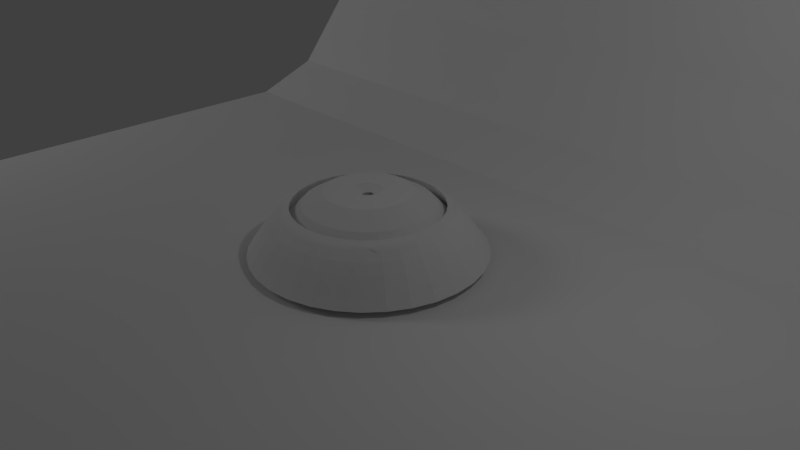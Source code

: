 # Source: 5.104_backdrop.blend  (saved by Blender 2.79.0; exported with 4.5.12 LTS)
import bpy
from mathutils import Matrix  # noqa: F401  (used for matrix-valued properties, if any)

bpy.ops.wm.read_factory_settings(use_empty=True)
scene = bpy.context.scene
scene.name = 'Scene'

# ---- collections
col_collection_1 = bpy.data.collections.new('Collection 1'); scene.collection.children.link(col_collection_1)

# ---- materials (node trees are filled in below, after node groups)
mat_light = bpy.data.materials.new('Light')
mat_light.alpha_threshold = 0.0
mat_light.roughness = 0.5

# ---- material node trees
mat_light.use_nodes = True; mat_light.node_tree.nodes.clear()
_N = mat_light.node_tree.nodes; _L = mat_light.node_tree.links
n0 = _N.new('ShaderNodeOutputMaterial'); n0.name = 'Material Output'; n0.location = (300, 300)
n1 = _N.new('ShaderNodeEmission'); n1.name = 'Emission'; n1.location = (10, 300)
n1.inputs[0].default_value = (0.8, 0.8, 0.8, 1.0)
n1.inputs[1].default_value = 5.0
_L.new(n1.outputs[0], n0.inputs[0])
n0.is_active_output = True

# ---- world
world_world = bpy.data.worlds.new('World'); scene.world = world_world
world_world.color = (0.05088, 0.05088, 0.05088)
world_world.use_sun_shadow = False
world_world.sun_shadow_jitter_overblur = 0.0
world_world.cycles.sampling_method = 'MANUAL'

# ---- cameras
cam_camera = bpy.data.cameras.new('Camera')
cam_camera.clip_end = 100.0
cam_camera.lens = 35.0
cam_camera.sensor_width = 32.0
cam_camera.sensor_height = 18.0
cam_camera.ortho_scale = 7.314
cam_camera.dof.focus_distance = 0.0

# ---- lights
light_lamp = bpy.data.lights.new('Lamp', 'POINT')
light_lamp.transmission_factor = 0.0
light_lamp.cutoff_distance = 30.0
light_lamp.energy = 100.0
light_lamp.shadow_buffer_clip_start = 1.001
light_lamp.shadow_soft_size = 0.1
light_lamp.shadow_maximum_resolution = 0.006
light_lamp.use_absolute_resolution = True

# ---- meshes
me_cubeziercircle_000 = bpy.data.meshes.new('CUBezierCircle.000')
me_cubeziercircle_000.from_pydata([(6.706e-08, -0.7196, 0.02178), (2.682e-07, -1.555, 0.08526), (2.682e-07, -1.473, 0.1983), (2.682e-07, -1.397, 0.3126), (2.086e-07, -1.317, 0.4262), (1.192e-07, -1.226, 0.5374), (1.192e-07, -1.114, 0.6443), (1.192e-07, -1.089, 0.6623), (8.941e-08, -1.064, 0.6759), (1.192e-07, -1.04, 0.6869), (8.941e-08, -1.015, 0.6972), (1.192e-07, -0.9905, 0.7089), (1.192e-07, -1.065, 0.5091), (1.192e-07, -1.013, 0.563), (2.98e-08, -0.843, 0.7372), (0.0, -0.5647, 0.8982), (-1.192e-07, -0.1876, 0.9128), (-1.639e-07, -0.07566, 0.8354), (-1.416e-07, 0.0, 0.2), (-0.1446, -0.705, 0.02178), (-0.3112, -1.524, 0.08526), (-0.2948, -1.443, 0.1983), (-0.2796, -1.368, 0.3126), (-0.2638, -1.291, 0.4262), (-0.2456, -1.201, 0.5374), (-0.2232, -1.091, 0.6443), (-0.2182, -1.067, 0.6623), (-0.2133, -1.043, 0.6759), (-0.2084, -1.019, 0.6869), (-0.2035, -0.9946, 0.6972), (-0.1986, -0.9705, 0.7089), (-0.2135, -1.044, 0.5091), (-0.2031, -0.9925, 0.563), (-0.1692, -0.8259, 0.7372), (-0.1136, -0.5532, 0.8982), (-0.03843, -0.1837, 0.9128), (-0.0161, -0.07403, 0.8354), (-0.001013, 0.0001142, 0.2), (-0.28, -0.663, 0.02178), (-0.6048, -1.433, 0.08526), (-0.5728, -1.357, 0.1983), (-0.5431, -1.287, 0.3126), (-0.5123, -1.214, 0.4262), (-0.4769, -1.13, 0.5374), (-0.4333, -1.026, 0.6443), (-0.4235, -1.003, 0.6623), (-0.4139, -0.9806, 0.6759), (-0.4044, -0.9579, 0.6869), (-0.3948, -0.9353, 0.6972), (-0.3853, -0.9126, 0.7089), (-0.4143, -0.9816, 0.5091), (-0.394, -0.9333, 0.563), (-0.3279, -0.7767, 0.7372), (-0.2197, -0.5203, 0.8982), (-0.07315, -0.1728, 0.9128), (-0.02964, -0.06973, 0.8354), (-0.0002305, -1.761e-05, 0.2), (-0.4024, -0.5966, 0.02178), (-0.8698, -1.289, 0.08526), (-0.8238, -1.221, 0.1983), (-0.7811, -1.158, 0.3126), (-0.7367, -1.092, 0.4262), (-0.6857, -1.017, 0.5374), (-0.623, -0.9235, 0.6443), (-0.609, -0.9028, 0.6623), (-0.5952, -0.8823, 0.6759), (-0.5814, -0.8619, 0.6869), (-0.5677, -0.8416, 0.6972), (-0.5539, -0.8212, 0.7089), (-0.5957, -0.8832, 0.5091), (-0.5665, -0.8398, 0.563), (-0.4714, -0.6989, 0.7372), (-0.3157, -0.4682, 0.8982), (-0.1048, -0.1556, 0.9128), (-0.04216, -0.06285, 0.8354), (0.0001678, -0.0001295, 0.2), (-0.5088, -0.5088, 0.02178), (-1.1, -1.1, 0.08526), (-1.042, -1.042, 0.1983), (-0.9876, -0.9876, 0.3126), (-0.9315, -0.9315, 0.4262), (-0.867, -0.867, 0.5374), (-0.7877, -0.7877, 0.6443), (-0.77, -0.77, 0.6623), (-0.7525, -0.7525, 0.6759), (-0.7351, -0.7351, 0.6869), (-0.7178, -0.7178, 0.6972), (-0.7004, -0.7004, 0.7089), (-0.7533, -0.7533, 0.5091), (-0.7163, -0.7163, 0.563), (-0.596, -0.596, 0.7372), (-0.3993, -0.3993, 0.8982), (-0.1326, -0.1326, 0.9128), (-0.05347, -0.05347, 0.8354), (2.992e-05, 2.995e-05, 0.2), (-0.5966, -0.4024, 0.02178), (-1.289, -0.8698, 0.08526), (-1.221, -0.8238, 0.1983), (-1.158, -0.7811, 0.3126), (-1.092, -0.7367, 0.4262), (-1.017, -0.6857, 0.5374), (-0.9235, -0.623, 0.6443), (-0.9028, -0.609, 0.6623), (-0.8823, -0.5952, 0.6759), (-0.8619, -0.5814, 0.6869), (-0.8416, -0.5677, 0.6972), (-0.8212, -0.5539, 0.7089), (-0.8832, -0.5957, 0.5091), (-0.8398, -0.5665, 0.563), (-0.6989, -0.4714, 0.7372), (-0.4682, -0.3157, 0.8982), (-0.1556, -0.1048, 0.9128), (-0.06285, -0.04216, 0.8354), (-0.0001294, 0.0001678, 0.2), (-0.663, -0.28, 0.02178), (-1.433, -0.6048, 0.08526), (-1.357, -0.5728, 0.1983), (-1.287, -0.5431, 0.3126), (-1.214, -0.5123, 0.4262), (-1.13, -0.4769, 0.5374), (-1.026, -0.4333, 0.6443), (-1.003, -0.4235, 0.6623), (-0.9806, -0.4139, 0.6759), (-0.9579, -0.4044, 0.6869), (-0.9353, -0.3948, 0.6972), (-0.9126, -0.3853, 0.7089), (-0.9816, -0.4143, 0.5091), (-0.9333, -0.394, 0.563), (-0.7767, -0.3279, 0.7372), (-0.5203, -0.2197, 0.8982), (-0.1728, -0.07315, 0.9128), (-0.06973, -0.02964, 0.8354), (-1.755e-05, -0.0002305, 0.2), (-0.705, -0.1446, 0.02178), (-1.524, -0.3112, 0.08526), (-1.443, -0.2948, 0.1983), (-1.368, -0.2796, 0.3126), (-1.291, -0.2638, 0.4262), (-1.201, -0.2456, 0.5374), (-1.091, -0.2232, 0.6443), (-1.067, -0.2182, 0.6623), (-1.043, -0.2133, 0.6759), (-1.019, -0.2084, 0.6869), (-0.9946, -0.2035, 0.6972), (-0.9705, -0.1986, 0.7089), (-1.044, -0.2135, 0.5091), (-0.9925, -0.2031, 0.563), (-0.8259, -0.1692, 0.7372), (-0.5532, -0.1136, 0.8982), (-0.1837, -0.03843, 0.9128), (-0.07403, -0.0161, 0.8354), (0.0001143, -0.001013, 0.2), (-0.7196, -6.333e-08, 0.02178), (-1.555, -3.092e-07, 0.08526), (-1.473, -2.682e-07, 0.1983), (-1.397, -2.384e-07, 0.3126), (-1.317, -2.235e-07, 0.4262), (-1.226, -2.086e-07, 0.5374), (-1.114, -1.192e-07, 0.6443), (-1.089, -1.192e-07, 0.6623), (-1.064, -8.941e-08, 0.6759), (-1.04, -8.941e-08, 0.6869), (-1.015, -8.941e-08, 0.6972), (-0.9905, -5.96e-08, 0.7089), (-1.065, -1.192e-07, 0.5091), (-1.013, -5.96e-08, 0.563), (-0.843, -5.96e-08, 0.7372), (-0.5647, 5.96e-08, 0.8982), (-0.1876, 2.384e-07, 0.9128), (-0.07566, 1.788e-07, 0.8354), (-5.96e-08, 1.639e-07, 0.2), (-0.705, 0.1446, 0.02178), (-1.524, 0.3112, 0.08526), (-1.443, 0.2948, 0.1983), (-1.368, 0.2796, 0.3126), (-1.291, 0.2638, 0.4262), (-1.201, 0.2456, 0.5374), (-1.091, 0.2232, 0.6443), (-1.067, 0.2182, 0.6623), (-1.043, 0.2133, 0.6759), (-1.019, 0.2084, 0.6869), (-0.9946, 0.2035, 0.6972), (-0.9705, 0.1986, 0.7089), (-1.044, 0.2135, 0.5091), (-0.9925, 0.2031, 0.563), (-0.8259, 0.1692, 0.7372), (-0.5532, 0.1136, 0.8982), (-0.1837, 0.03843, 0.9128), (-0.07403, 0.0161, 0.8354), (0.0001142, 0.001013, 0.2), (-0.663, 0.28, 0.02178), (-1.433, 0.6048, 0.08526), (-1.357, 0.5728, 0.1983), (-1.287, 0.5431, 0.3126), (-1.214, 0.5123, 0.4262), (-1.13, 0.4769, 0.5374), (-1.026, 0.4333, 0.6443), (-1.003, 0.4235, 0.6623), (-0.9806, 0.4139, 0.6759), (-0.9579, 0.4044, 0.6869), (-0.9353, 0.3948, 0.6972), (-0.9126, 0.3853, 0.7089), (-0.9816, 0.4143, 0.5091), (-0.9333, 0.394, 0.563), (-0.7767, 0.3279, 0.7372), (-0.5203, 0.2197, 0.8982), (-0.1728, 0.07315, 0.9128), (-0.06973, 0.02964, 0.8354), (-1.767e-05, 0.0002306, 0.2), (-0.5966, 0.4024, 0.02178), (-1.289, 0.8698, 0.08526), (-1.221, 0.8238, 0.1983), (-1.158, 0.7811, 0.3126), (-1.092, 0.7367, 0.4262), (-1.017, 0.6857, 0.5374), (-0.9235, 0.623, 0.6443), (-0.9028, 0.609, 0.6623), (-0.8823, 0.5952, 0.6759), (-0.8619, 0.5814, 0.6869), (-0.8416, 0.5677, 0.6972), (-0.8212, 0.5539, 0.7089), (-0.8832, 0.5957, 0.5091), (-0.8398, 0.5665, 0.563), (-0.6989, 0.4714, 0.7372), (-0.4682, 0.3157, 0.8982), (-0.1556, 0.1048, 0.9128), (-0.06285, 0.04216, 0.8354), (-0.0001295, -0.0001678, 0.2), (-0.5088, 0.5088, 0.02178), (-1.1, 1.1, 0.08526), (-1.042, 1.042, 0.1983), (-0.9876, 0.9876, 0.3126), (-0.9315, 0.9315, 0.4262), (-0.867, 0.867, 0.5374), (-0.7877, 0.7877, 0.6443), (-0.77, 0.77, 0.6623), (-0.7525, 0.7525, 0.6759), (-0.7351, 0.7351, 0.6869), (-0.7178, 0.7178, 0.6972), (-0.7004, 0.7004, 0.7089), (-0.7533, 0.7533, 0.5091), (-0.7163, 0.7163, 0.563), (-0.596, 0.596, 0.7372), (-0.3993, 0.3993, 0.8982), (-0.1326, 0.1326, 0.9128), (-0.05347, 0.05347, 0.8354), (2.992e-05, -2.995e-05, 0.2), (-0.4024, 0.5966, 0.02178), (-0.8698, 1.289, 0.08526), (-0.8238, 1.221, 0.1983), (-0.7811, 1.158, 0.3126), (-0.7367, 1.092, 0.4262), (-0.6857, 1.017, 0.5374), (-0.623, 0.9235, 0.6443), (-0.609, 0.9028, 0.6623), (-0.5952, 0.8823, 0.6759), (-0.5814, 0.8619, 0.6869), (-0.5677, 0.8416, 0.6972), (-0.5539, 0.8212, 0.7089), (-0.5957, 0.8832, 0.5091), (-0.5665, 0.8398, 0.563), (-0.4714, 0.6989, 0.7372), (-0.3157, 0.4682, 0.8982), (-0.1048, 0.1556, 0.9128), (-0.04215, 0.06285, 0.8354), (0.0001679, 0.0001294, 0.2), (-0.28, 0.663, 0.02178), (-0.6048, 1.433, 0.08526), (-0.5728, 1.357, 0.1983), (-0.5431, 1.287, 0.3126), (-0.5123, 1.214, 0.4262), (-0.4769, 1.13, 0.5374), (-0.4333, 1.026, 0.6443), (-0.4235, 1.003, 0.6623), (-0.4139, 0.9806, 0.6759), (-0.4044, 0.9579, 0.6869), (-0.3948, 0.9353, 0.6972), (-0.3853, 0.9126, 0.7089), (-0.4143, 0.9816, 0.5091), (-0.394, 0.9333, 0.563), (-0.3279, 0.7767, 0.7372), (-0.2197, 0.5203, 0.8982), (-0.07315, 0.1728, 0.9128), (-0.02964, 0.06973, 0.8354), (-0.0002305, 1.749e-05, 0.2), (-0.1446, 0.705, 0.02178), (-0.3112, 1.524, 0.08526), (-0.2948, 1.443, 0.1983), (-0.2796, 1.368, 0.3126), (-0.2638, 1.291, 0.4262), (-0.2456, 1.201, 0.5374), (-0.2232, 1.091, 0.6443), (-0.2182, 1.067, 0.6623), (-0.2133, 1.043, 0.6759), (-0.2084, 1.019, 0.6869), (-0.2035, 0.9946, 0.6972), (-0.1986, 0.9705, 0.7089), (-0.2135, 1.044, 0.5091), (-0.2031, 0.9925, 0.563), (-0.1692, 0.8259, 0.7372), (-0.1136, 0.5532, 0.8982), (-0.03843, 0.1837, 0.9128), (-0.0161, 0.07403, 0.8354), (-0.001013, -0.0001142, 0.2), (-2.98e-08, 0.7196, 0.02178), (-1.192e-07, 1.555, 0.08526), (-1.043e-07, 1.473, 0.1983), (-5.96e-08, 1.397, 0.3126), (-5.215e-08, 1.317, 0.4262), (-2.98e-08, 1.226, 0.5374), (1.49e-08, 1.114, 0.6443), (1.49e-08, 1.089, 0.6623), (2.98e-08, 1.064, 0.6759), (1.49e-08, 1.04, 0.6869), (2.98e-08, 1.015, 0.6972), (1.49e-08, 0.9905, 0.7089), (0.0, 1.065, 0.5091), (0.0, 1.013, 0.563), (6.706e-08, 0.843, 0.7372), (8.941e-08, 0.5647, 0.8982), (1.49e-07, 0.1876, 0.9128), (1.49e-07, 0.07566, 0.8354), (7.451e-08, -5.96e-08, 0.2), (0.1446, 0.705, 0.02178), (0.3112, 1.524, 0.08526), (0.2948, 1.443, 0.1983), (0.2796, 1.368, 0.3126), (0.2638, 1.291, 0.4262), (0.2456, 1.201, 0.5374), (0.2232, 1.091, 0.6443), (0.2182, 1.067, 0.6623), (0.2133, 1.043, 0.6759), (0.2084, 1.019, 0.6869), (0.2035, 0.9946, 0.6972), (0.1986, 0.9705, 0.7089), (0.2135, 1.044, 0.5091), (0.2031, 0.9925, 0.563), (0.1692, 0.8259, 0.7372), (0.1136, 0.5532, 0.8982), (0.03843, 0.1837, 0.9128), (0.0161, 0.07403, 0.8354), (0.001013, -0.0001142, 0.2), (0.28, 0.663, 0.02178), (0.6048, 1.433, 0.08526), (0.5728, 1.357, 0.1983), (0.5431, 1.287, 0.3126), (0.5123, 1.214, 0.4262), (0.4769, 1.13, 0.5374), (0.4333, 1.026, 0.6443), (0.4235, 1.003, 0.6623), (0.4139, 0.9806, 0.6759), (0.4044, 0.9579, 0.6869), (0.3948, 0.9353, 0.6972), (0.3853, 0.9126, 0.7089), (0.4143, 0.9816, 0.5091), (0.394, 0.9333, 0.563), (0.3279, 0.7767, 0.7372), (0.2197, 0.5203, 0.8982), (0.07315, 0.1728, 0.9128), (0.02964, 0.06973, 0.8354), (0.0002305, 1.761e-05, 0.2), (0.4024, 0.5966, 0.02178), (0.8698, 1.289, 0.08526), (0.8238, 1.221, 0.1983), (0.7811, 1.158, 0.3126), (0.7367, 1.092, 0.4262), (0.6857, 1.017, 0.5374), (0.623, 0.9235, 0.6443), (0.609, 0.9028, 0.6623), (0.5952, 0.8823, 0.6759), (0.5814, 0.8619, 0.6869), (0.5677, 0.8416, 0.6972), (0.5539, 0.8212, 0.7089), (0.5957, 0.8832, 0.5091), (0.5665, 0.8398, 0.563), (0.4714, 0.6989, 0.7372), (0.3157, 0.4682, 0.8982), (0.1048, 0.1556, 0.9128), (0.04215, 0.06285, 0.8354), (-0.000168, 0.0001294, 0.2), (0.5088, 0.5088, 0.02178), (1.1, 1.1, 0.08526), (1.042, 1.042, 0.1983), (0.9876, 0.9876, 0.3126), (0.9315, 0.9315, 0.4262), (0.867, 0.867, 0.5374), (0.7877, 0.7877, 0.6443), (0.77, 0.77, 0.6623), (0.7525, 0.7525, 0.6759), (0.7351, 0.7351, 0.6869), (0.7178, 0.7178, 0.6972), (0.7004, 0.7004, 0.7089), (0.7533, 0.7533, 0.5091), (0.7163, 0.7163, 0.563), (0.596, 0.596, 0.7372), (0.3993, 0.3993, 0.8982), (0.1326, 0.1326, 0.9128), (0.05347, 0.05347, 0.8354), (-2.995e-05, -2.992e-05, 0.2), (0.5966, 0.4024, 0.02178), (1.289, 0.8698, 0.08526), (1.221, 0.8238, 0.1983), (1.158, 0.7811, 0.3126), (1.092, 0.7367, 0.4262), (1.017, 0.6857, 0.5374), (0.9235, 0.623, 0.6443), (0.9028, 0.609, 0.6623), (0.8823, 0.5952, 0.6759), (0.8619, 0.5814, 0.6869), (0.8416, 0.5677, 0.6972), (0.8212, 0.5539, 0.7089), (0.8832, 0.5957, 0.5091), (0.8398, 0.5665, 0.563), (0.6989, 0.4714, 0.7372), (0.4682, 0.3157, 0.8982), (0.1556, 0.1048, 0.9128), (0.06285, 0.04215, 0.8354), (0.0001294, -0.0001678, 0.2), (0.663, 0.28, 0.02178), (1.433, 0.6048, 0.08526), (1.357, 0.5728, 0.1983), (1.287, 0.5431, 0.3126), (1.214, 0.5123, 0.4262), (1.13, 0.4769, 0.5374), (1.026, 0.4333, 0.6443), (1.003, 0.4235, 0.6623), (0.9806, 0.4139, 0.6759), (0.9579, 0.4044, 0.6869), (0.9353, 0.3948, 0.6972), (0.9126, 0.3853, 0.7089), (0.9816, 0.4143, 0.5091), (0.9333, 0.394, 0.563), (0.7767, 0.3279, 0.7372), (0.5203, 0.2197, 0.8982), (0.1728, 0.07315, 0.9128), (0.06973, 0.02964, 0.8354), (1.755e-05, 0.0002306, 0.2), (0.705, 0.1446, 0.02178), (1.524, 0.3112, 0.08526), (1.443, 0.2948, 0.1983), (1.368, 0.2796, 0.3126), (1.291, 0.2638, 0.4262), (1.201, 0.2456, 0.5374), (1.091, 0.2232, 0.6443), (1.067, 0.2182, 0.6623), (1.043, 0.2133, 0.6759), (1.019, 0.2084, 0.6869), (0.9946, 0.2035, 0.6972), (0.9705, 0.1986, 0.7089), (1.044, 0.2135, 0.5091), (0.9925, 0.2031, 0.563), (0.8259, 0.1692, 0.7372), (0.5532, 0.1136, 0.8982), (0.1837, 0.03843, 0.9128), (0.07403, 0.0161, 0.8354), (-0.0001143, 0.001013, 0.2), (0.7196, 2.905e-08, 0.02178), (1.555, 1.432e-07, 0.08526), (1.473, 9.661e-08, 0.1983), (1.397, 7.647e-08, 0.3126), (1.317, 7.103e-08, 0.4262), (1.226, 2.006e-08, 0.5374), (1.114, -1.744e-08, 0.6443), (1.089, -1.916e-08, 0.6623), (1.064, -5.066e-08, 0.6759), (1.04, -2.255e-08, 0.6869), (1.015, -2.423e-08, 0.6972), (0.9905, -8.553e-08, 0.7089), (1.065, 9.018e-09, 0.5091), (1.013, -2.438e-08, 0.563), (0.843, -3.605e-08, 0.7372), (0.5647, -1.446e-07, 0.8982), (0.1876, -1.705e-07, 0.9128), (0.07566, -1.782e-07, 0.8354), (0.0, -9.394e-08, 0.2), (0.705, -0.1446, 0.02178), (1.524, -0.3112, 0.08526), (1.443, -0.2948, 0.1983), (1.368, -0.2796, 0.3126), (1.291, -0.2638, 0.4262), (1.201, -0.2456, 0.5374), (1.091, -0.2232, 0.6443), (1.067, -0.2182, 0.6623), (1.043, -0.2133, 0.6759), (1.019, -0.2084, 0.6869), (0.9946, -0.2035, 0.6972), (0.9705, -0.1986, 0.7089), (1.044, -0.2135, 0.5091), (0.9925, -0.2031, 0.563), (0.8259, -0.1692, 0.7372), (0.5532, -0.1136, 0.8982), (0.1837, -0.03843, 0.9128), (0.07403, -0.0161, 0.8354), (-0.0001142, -0.001013, 0.2), (0.663, -0.28, 0.02178), (1.433, -0.6048, 0.08526), (1.357, -0.5728, 0.1983), (1.287, -0.5431, 0.3126), (1.214, -0.5123, 0.4262), (1.13, -0.4769, 0.5374), (1.026, -0.4333, 0.6443), (1.003, -0.4235, 0.6623), (0.9806, -0.4139, 0.6759), (0.9579, -0.4044, 0.6869), (0.9353, -0.3948, 0.6972), (0.9126, -0.3853, 0.7089), (0.9816, -0.4143, 0.5091), (0.9333, -0.394, 0.563), (0.7767, -0.3279, 0.7372), (0.5203, -0.2197, 0.8982), (0.1728, -0.07315, 0.9128), (0.06973, -0.02964, 0.8354), (1.758e-05, -0.0002305, 0.2), (0.5966, -0.4024, 0.02178), (1.289, -0.8698, 0.08526), (1.221, -0.8238, 0.1983), (1.158, -0.7811, 0.3126), (1.092, -0.7367, 0.4262), (1.017, -0.6857, 0.5374), (0.9235, -0.623, 0.6443), (0.9028, -0.609, 0.6623), (0.8823, -0.5952, 0.6759), (0.8619, -0.5814, 0.6869), (0.8416, -0.5677, 0.6972), (0.8212, -0.5539, 0.7089), (0.8832, -0.5957, 0.5091), (0.8398, -0.5665, 0.563), (0.6989, -0.4714, 0.7372), (0.4682, -0.3157, 0.8982), (0.1556, -0.1048, 0.9128), (0.06285, -0.04216, 0.8354), (0.0001294, 0.0001679, 0.2), (0.5088, -0.5088, 0.02178), (1.1, -1.1, 0.08526), (1.042, -1.042, 0.1983), (0.9876, -0.9876, 0.3126), (0.9315, -0.9315, 0.4262), (0.867, -0.867, 0.5374), (0.7877, -0.7877, 0.6443), (0.77, -0.77, 0.6623), (0.7525, -0.7525, 0.6759), (0.7351, -0.7351, 0.6869), (0.7178, -0.7178, 0.6972), (0.7004, -0.7004, 0.7089), (0.7533, -0.7533, 0.5091), (0.7163, -0.7163, 0.563), (0.596, -0.596, 0.7372), (0.3993, -0.3993, 0.8982), (0.1326, -0.1326, 0.9128), (0.05347, -0.05347, 0.8354), (-2.998e-05, 3.001e-05, 0.2), (0.4024, -0.5966, 0.02178), (0.8698, -1.289, 0.08526), (0.8238, -1.221, 0.1983), (0.7811, -1.158, 0.3126), (0.7367, -1.092, 0.4262), (0.6857, -1.017, 0.5374), (0.623, -0.9235, 0.6443), (0.609, -0.9028, 0.6623), (0.5952, -0.8823, 0.6759), (0.5814, -0.8619, 0.6869), (0.5677, -0.8416, 0.6972), (0.5539, -0.8212, 0.7089), (0.5957, -0.8832, 0.5091), (0.5665, -0.8398, 0.563), (0.4714, -0.6989, 0.7372), (0.3157, -0.4682, 0.8982), (0.1048, -0.1556, 0.9128), (0.04215, -0.06285, 0.8354), (-0.0001678, -0.0001294, 0.2), (0.28, -0.663, 0.02178), (0.6048, -1.433, 0.08526), (0.5728, -1.357, 0.1983), (0.5431, -1.287, 0.3126), (0.5123, -1.214, 0.4262), (0.4769, -1.13, 0.5374), (0.4333, -1.026, 0.6443), (0.4235, -1.003, 0.6623), (0.4139, -0.9806, 0.6759), (0.4044, -0.9579, 0.6869), (0.3948, -0.9353, 0.6972), (0.3853, -0.9126, 0.7089), (0.4143, -0.9816, 0.5091), (0.394, -0.9333, 0.563), (0.3279, -0.7767, 0.7372), (0.2197, -0.5203, 0.8982), (0.07315, -0.1728, 0.9128), (0.02964, -0.06973, 0.8354), (0.0002306, -1.752e-05, 0.2), (0.1446, -0.705, 0.02178), (0.3112, -1.524, 0.08526), (0.2948, -1.443, 0.1983), (0.2796, -1.368, 0.3126), (0.2638, -1.291, 0.4262), (0.2456, -1.201, 0.5374), (0.2232, -1.091, 0.6443), (0.2182, -1.067, 0.6623), (0.2133, -1.043, 0.6759), (0.2084, -1.019, 0.6869), (0.2035, -0.9946, 0.6972), (0.1986, -0.9705, 0.7089), (0.2135, -1.044, 0.5091), (0.2031, -0.9925, 0.563), (0.1692, -0.8259, 0.7372), (0.1136, -0.5532, 0.8982), (0.03843, -0.1837, 0.9128), (0.0161, -0.07403, 0.8354), (0.001013, 0.0001142, 0.2)], [(417, 436), (455, 474), (493, 512), (56, 75), (341, 360), (246, 265), (37, 56), (18, 37), (94, 113), (132, 151), (18, 607), (303, 322), (170, 189), (113, 132), (436, 455), (360, 379), (474, 493), (284, 303), (512, 531), (550, 569), (322, 341), (265, 284), (189, 208), (379, 398), (75, 94), (398, 417), (569, 588), (208, 227), (531, 550), (588, 607), (151, 170), (227, 246)], [(1, 20, 19, 0), (2, 21, 20, 1), (3, 22, 21, 2), (4, 23, 22, 3), (5, 24, 23, 4), (6, 25, 24, 5), (7, 26, 25, 6), (8, 27, 26, 7), (9, 28, 27, 8), (10, 29, 28, 9), (11, 30, 29, 10), (12, 31, 30, 11), (13, 32, 31, 12), (14, 33, 32, 13), (15, 34, 33, 14), (16, 35, 34, 15), (17, 36, 35, 16), (20, 39, 38, 19), (21, 40, 39, 20), (22, 41, 40, 21), (23, 42, 41, 22), (24, 43, 42, 23), (25, 44, 43, 24), (26, 45, 44, 25), (27, 46, 45, 26), (28, 47, 46, 27), (29, 48, 47, 28), (30, 49, 48, 29), (31, 50, 49, 30), (32, 51, 50, 31), (33, 52, 51, 32), (34, 53, 52, 33), (35, 54, 53, 34), (36, 55, 54, 35), (39, 58, 57, 38), (40, 59, 58, 39), (41, 60, 59, 40), (42, 61, 60, 41), (43, 62, 61, 42), (44, 63, 62, 43), (45, 64, 63, 44), (46, 65, 64, 45), (47, 66, 65, 46), (48, 67, 66, 47), (49, 68, 67, 48), (50, 69, 68, 49), (51, 70, 69, 50), (52, 71, 70, 51), (53, 72, 71, 52), (54, 73, 72, 53), (55, 74, 73, 54), (58, 77, 76, 57), (59, 78, 77, 58), (60, 79, 78, 59), (61, 80, 79, 60), (62, 81, 80, 61), (63, 82, 81, 62), (64, 83, 82, 63), (65, 84, 83, 64), (66, 85, 84, 65), (67, 86, 85, 66), (68, 87, 86, 67), (69, 88, 87, 68), (70, 89, 88, 69), (71, 90, 89, 70), (72, 91, 90, 71), (73, 92, 91, 72), (74, 93, 92, 73), (77, 96, 95, 76), (78, 97, 96, 77), (79, 98, 97, 78), (80, 99, 98, 79), (81, 100, 99, 80), (82, 101, 100, 81), (83, 102, 101, 82), (84, 103, 102, 83), (85, 104, 103, 84), (86, 105, 104, 85), (87, 106, 105, 86), (88, 107, 106, 87), (89, 108, 107, 88), (90, 109, 108, 89), (91, 110, 109, 90), (92, 111, 110, 91), (93, 112, 111, 92), (96, 115, 114, 95), (97, 116, 115, 96), (98, 117, 116, 97), (99, 118, 117, 98), (100, 119, 118, 99), (101, 120, 119, 100), (102, 121, 120, 101), (103, 122, 121, 102), (104, 123, 122, 103), (105, 124, 123, 104), (106, 125, 124, 105), (107, 126, 125, 106), (108, 127, 126, 107), (109, 128, 127, 108), (110, 129, 128, 109), (111, 130, 129, 110), (112, 131, 130, 111), (115, 134, 133, 114), (116, 135, 134, 115), (117, 136, 135, 116), (118, 137, 136, 117), (119, 138, 137, 118), (120, 139, 138, 119), (121, 140, 139, 120), (122, 141, 140, 121), (123, 142, 141, 122), (124, 143, 142, 123), (125, 144, 143, 124), (126, 145, 144, 125), (127, 146, 145, 126), (128, 147, 146, 127), (129, 148, 147, 128), (130, 149, 148, 129), (131, 150, 149, 130), (134, 153, 152, 133), (135, 154, 153, 134), (136, 155, 154, 135), (137, 156, 155, 136), (138, 157, 156, 137), (139, 158, 157, 138), (140, 159, 158, 139), (141, 160, 159, 140), (142, 161, 160, 141), (143, 162, 161, 142), (144, 163, 162, 143), (145, 164, 163, 144), (146, 165, 164, 145), (147, 166, 165, 146), (148, 167, 166, 147), (149, 168, 167, 148), (150, 169, 168, 149), (153, 172, 171, 152), (154, 173, 172, 153), (155, 174, 173, 154), (156, 175, 174, 155), (157, 176, 175, 156), (158, 177, 176, 157), (159, 178, 177, 158), (160, 179, 178, 159), (161, 180, 179, 160), (162, 181, 180, 161), (163, 182, 181, 162), (164, 183, 182, 163), (165, 184, 183, 164), (166, 185, 184, 165), (167, 186, 185, 166), (168, 187, 186, 167), (169, 188, 187, 168), (172, 191, 190, 171), (173, 192, 191, 172), (174, 193, 192, 173), (175, 194, 193, 174), (176, 195, 194, 175), (177, 196, 195, 176), (178, 197, 196, 177), (179, 198, 197, 178), (180, 199, 198, 179), (181, 200, 199, 180), (182, 201, 200, 181), (183, 202, 201, 182), (184, 203, 202, 183), (185, 204, 203, 184), (186, 205, 204, 185), (187, 206, 205, 186), (188, 207, 206, 187), (191, 210, 209, 190), (192, 211, 210, 191), (193, 212, 211, 192), (194, 213, 212, 193), (195, 214, 213, 194), (196, 215, 214, 195), (197, 216, 215, 196), (198, 217, 216, 197), (199, 218, 217, 198), (200, 219, 218, 199), (201, 220, 219, 200), (202, 221, 220, 201), (203, 222, 221, 202), (204, 223, 222, 203), (205, 224, 223, 204), (206, 225, 224, 205), (207, 226, 225, 206), (210, 229, 228, 209), (211, 230, 229, 210), (212, 231, 230, 211), (213, 232, 231, 212), (214, 233, 232, 213), (215, 234, 233, 214), (216, 235, 234, 215), (217, 236, 235, 216), (218, 237, 236, 217), (219, 238, 237, 218), (220, 239, 238, 219), (221, 240, 239, 220), (222, 241, 240, 221), (223, 242, 241, 222), (224, 243, 242, 223), (225, 244, 243, 224), (226, 245, 244, 225), (229, 248, 247, 228), (230, 249, 248, 229), (231, 250, 249, 230), (232, 251, 250, 231), (233, 252, 251, 232), (234, 253, 252, 233), (235, 254, 253, 234), (236, 255, 254, 235), (237, 256, 255, 236), (238, 257, 256, 237), (239, 258, 257, 238), (240, 259, 258, 239), (241, 260, 259, 240), (242, 261, 260, 241), (243, 262, 261, 242), (244, 263, 262, 243), (245, 264, 263, 244), (248, 267, 266, 247), (249, 268, 267, 248), (250, 269, 268, 249), (251, 270, 269, 250), (252, 271, 270, 251), (253, 272, 271, 252), (254, 273, 272, 253), (255, 274, 273, 254), (256, 275, 274, 255), (257, 276, 275, 256), (258, 277, 276, 257), (259, 278, 277, 258), (260, 279, 278, 259), (261, 280, 279, 260), (262, 281, 280, 261), (263, 282, 281, 262), (264, 283, 282, 263), (267, 286, 285, 266), (268, 287, 286, 267), (269, 288, 287, 268), (270, 289, 288, 269), (271, 290, 289, 270), (272, 291, 290, 271), (273, 292, 291, 272), (274, 293, 292, 273), (275, 294, 293, 274), (276, 295, 294, 275), (277, 296, 295, 276), (278, 297, 296, 277), (279, 298, 297, 278), (280, 299, 298, 279), (281, 300, 299, 280), (282, 301, 300, 281), (283, 302, 301, 282), (286, 305, 304, 285), (287, 306, 305, 286), (288, 307, 306, 287), (289, 308, 307, 288), (290, 309, 308, 289), (291, 310, 309, 290), (292, 311, 310, 291), (293, 312, 311, 292), (294, 313, 312, 293), (295, 314, 313, 294), (296, 315, 314, 295), (297, 316, 315, 296), (298, 317, 316, 297), (299, 318, 317, 298), (300, 319, 318, 299), (301, 320, 319, 300), (302, 321, 320, 301), (305, 324, 323, 304), (306, 325, 324, 305), (307, 326, 325, 306), (308, 327, 326, 307), (309, 328, 327, 308), (310, 329, 328, 309), (311, 330, 329, 310), (312, 331, 330, 311), (313, 332, 331, 312), (314, 333, 332, 313), (315, 334, 333, 314), (316, 335, 334, 315), (317, 336, 335, 316), (318, 337, 336, 317), (319, 338, 337, 318), (320, 339, 338, 319), (321, 340, 339, 320), (324, 343, 342, 323), (325, 344, 343, 324), (326, 345, 344, 325), (327, 346, 345, 326), (328, 347, 346, 327), (329, 348, 347, 328), (330, 349, 348, 329), (331, 350, 349, 330), (332, 351, 350, 331), (333, 352, 351, 332), (334, 353, 352, 333), (335, 354, 353, 334), (336, 355, 354, 335), (337, 356, 355, 336), (338, 357, 356, 337), (339, 358, 357, 338), (340, 359, 358, 339), (343, 362, 361, 342), (344, 363, 362, 343), (345, 364, 363, 344), (346, 365, 364, 345), (347, 366, 365, 346), (348, 367, 366, 347), (349, 368, 367, 348), (350, 369, 368, 349), (351, 370, 369, 350), (352, 371, 370, 351), (353, 372, 371, 352), (354, 373, 372, 353), (355, 374, 373, 354), (356, 375, 374, 355), (357, 376, 375, 356), (358, 377, 376, 357), (359, 378, 377, 358), (362, 381, 380, 361), (363, 382, 381, 362), (364, 383, 382, 363), (365, 384, 383, 364), (366, 385, 384, 365), (367, 386, 385, 366), (368, 387, 386, 367), (369, 388, 387, 368), (370, 389, 388, 369), (371, 390, 389, 370), (372, 391, 390, 371), (373, 392, 391, 372), (374, 393, 392, 373), (375, 394, 393, 374), (376, 395, 394, 375), (377, 396, 395, 376), (378, 397, 396, 377), (381, 400, 399, 380), (382, 401, 400, 381), (383, 402, 401, 382), (384, 403, 402, 383), (385, 404, 403, 384), (386, 405, 404, 385), (387, 406, 405, 386), (388, 407, 406, 387), (389, 408, 407, 388), (390, 409, 408, 389), (391, 410, 409, 390), (392, 411, 410, 391), (393, 412, 411, 392), (394, 413, 412, 393), (395, 414, 413, 394), (396, 415, 414, 395), (397, 416, 415, 396), (400, 419, 418, 399), (401, 420, 419, 400), (402, 421, 420, 401), (403, 422, 421, 402), (404, 423, 422, 403), (405, 424, 423, 404), (406, 425, 424, 405), (407, 426, 425, 406), (408, 427, 426, 407), (409, 428, 427, 408), (410, 429, 428, 409), (411, 430, 429, 410), (412, 431, 430, 411), (413, 432, 431, 412), (414, 433, 432, 413), (415, 434, 433, 414), (416, 435, 434, 415), (419, 438, 437, 418), (420, 439, 438, 419), (421, 440, 439, 420), (422, 441, 440, 421), (423, 442, 441, 422), (424, 443, 442, 423), (425, 444, 443, 424), (426, 445, 444, 425), (427, 446, 445, 426), (428, 447, 446, 427), (429, 448, 447, 428), (430, 449, 448, 429), (431, 450, 449, 430), (432, 451, 450, 431), (433, 452, 451, 432), (434, 453, 452, 433), (435, 454, 453, 434), (438, 457, 456, 437), (439, 458, 457, 438), (440, 459, 458, 439), (441, 460, 459, 440), (442, 461, 460, 441), (443, 462, 461, 442), (444, 463, 462, 443), (445, 464, 463, 444), (446, 465, 464, 445), (447, 466, 465, 446), (448, 467, 466, 447), (449, 468, 467, 448), (450, 469, 468, 449), (451, 470, 469, 450), (452, 471, 470, 451), (453, 472, 471, 452), (454, 473, 472, 453), (457, 476, 475, 456), (458, 477, 476, 457), (459, 478, 477, 458), (460, 479, 478, 459), (461, 480, 479, 460), (462, 481, 480, 461), (463, 482, 481, 462), (464, 483, 482, 463), (465, 484, 483, 464), (466, 485, 484, 465), (467, 486, 485, 466), (468, 487, 486, 467), (469, 488, 487, 468), (470, 489, 488, 469), (471, 490, 489, 470), (472, 491, 490, 471), (473, 492, 491, 472), (476, 495, 494, 475), (477, 496, 495, 476), (478, 497, 496, 477), (479, 498, 497, 478), (480, 499, 498, 479), (481, 500, 499, 480), (482, 501, 500, 481), (483, 502, 501, 482), (484, 503, 502, 483), (485, 504, 503, 484), (486, 505, 504, 485), (487, 506, 505, 486), (488, 507, 506, 487), (489, 508, 507, 488), (490, 509, 508, 489), (491, 510, 509, 490), (492, 511, 510, 491), (495, 514, 513, 494), (496, 515, 514, 495), (497, 516, 515, 496), (498, 517, 516, 497), (499, 518, 517, 498), (500, 519, 518, 499), (501, 520, 519, 500), (502, 521, 520, 501), (503, 522, 521, 502), (504, 523, 522, 503), (505, 524, 523, 504), (506, 525, 524, 505), (507, 526, 525, 506), (508, 527, 526, 507), (509, 528, 527, 508), (510, 529, 528, 509), (511, 530, 529, 510), (514, 533, 532, 513), (515, 534, 533, 514), (516, 535, 534, 515), (517, 536, 535, 516), (518, 537, 536, 517), (519, 538, 537, 518), (520, 539, 538, 519), (521, 540, 539, 520), (522, 541, 540, 521), (523, 542, 541, 522), (524, 543, 542, 523), (525, 544, 543, 524), (526, 545, 544, 525), (527, 546, 545, 526), (528, 547, 546, 527), (529, 548, 547, 528), (530, 549, 548, 529), (533, 552, 551, 532), (534, 553, 552, 533), (535, 554, 553, 534), (536, 555, 554, 535), (537, 556, 555, 536), (538, 557, 556, 537), (539, 558, 557, 538), (540, 559, 558, 539), (541, 560, 559, 540), (542, 561, 560, 541), (543, 562, 561, 542), (544, 563, 562, 543), (545, 564, 563, 544), (546, 565, 564, 545), (547, 566, 565, 546), (548, 567, 566, 547), (549, 568, 567, 548), (552, 571, 570, 551), (553, 572, 571, 552), (554, 573, 572, 553), (555, 574, 573, 554), (556, 575, 574, 555), (557, 576, 575, 556), (558, 577, 576, 557), (559, 578, 577, 558), (560, 579, 578, 559), (561, 580, 579, 560), (562, 581, 580, 561), (563, 582, 581, 562), (564, 583, 582, 563), (565, 584, 583, 564), (566, 585, 584, 565), (567, 586, 585, 566), (568, 587, 586, 567), (571, 590, 589, 570), (572, 591, 590, 571), (573, 592, 591, 572), (574, 593, 592, 573), (575, 594, 593, 574), (576, 595, 594, 575), (577, 596, 595, 576), (578, 597, 596, 577), (579, 598, 597, 578), (580, 599, 598, 579), (581, 600, 599, 580), (582, 601, 600, 581), (583, 602, 601, 582), (584, 603, 602, 583), (585, 604, 603, 584), (586, 605, 604, 585), (587, 606, 605, 586), (247, 266, 285, 304, 323, 342, 361, 380, 399, 418, 437, 456, 475, 494, 513, 532, 551, 570, 589, 0, 19, 38, 57, 76, 95, 114, 133, 152, 171, 190, 209, 228), (590, 1, 0, 589), (591, 2, 1, 590), (592, 3, 2, 591), (593, 4, 3, 592), (594, 5, 4, 593), (595, 6, 5, 594), (596, 7, 6, 595), (597, 8, 7, 596), (598, 9, 8, 597), (599, 10, 9, 598), (600, 11, 10, 599), (601, 12, 11, 600), (602, 13, 12, 601), (603, 14, 13, 602), (604, 15, 14, 603), (605, 16, 15, 604), (606, 17, 16, 605)])
me_cubeziercircle_000.use_remesh_preserve_volume = False
me_cubeziercircle_000.use_remesh_preserve_attributes = False
me_cubeziercircle_000.use_mirror_vertex_groups = False
me_cubeziercircle_000.update()
me_cone = bpy.data.meshes.new('Cone')
me_cone.from_pydata([(0.0, 0.5, -1.0), (0.0, 0.0, 1.0), (0.09755, 0.4904, -1.0), (0.1913, 0.4619, -1.0), (0.2778, 0.4157, -1.0), (0.3536, 0.3536, -1.0), (0.4157, 0.2778, -1.0), (0.4619, 0.1913, -1.0), (0.4904, 0.09755, -1.0), (0.5, 3.775e-08, -1.0), (0.4904, -0.09755, -1.0), (0.4619, -0.1913, -1.0), (0.4157, -0.2778, -1.0), (0.3536, -0.3536, -1.0), (0.2778, -0.4157, -1.0), (0.1913, -0.4619, -1.0), (0.09755, -0.4904, -1.0), (-1.629e-07, -0.5, -1.0), (-0.09755, -0.4904, -1.0), (-0.1913, -0.4619, -1.0), (-0.2778, -0.4157, -1.0), (-0.3536, -0.3536, -1.0), (-0.4157, -0.2778, -1.0), (-0.4619, -0.1913, -1.0), (-0.4904, -0.09754, -1.0), (-0.5, 4.828e-07, -1.0), (-0.4904, 0.09755, -1.0), (-0.4619, 0.1913, -1.0), (-0.4157, 0.2778, -1.0), (-0.3536, 0.3536, -1.0), (-0.2778, 0.4157, -1.0), (-0.1913, 0.4619, -1.0), (-0.09754, 0.4904, -1.0)], [], [(0, 1, 2), (2, 1, 3), (3, 1, 4), (4, 1, 5), (5, 1, 6), (6, 1, 7), (7, 1, 8), (8, 1, 9), (9, 1, 10), (10, 1, 11), (11, 1, 12), (12, 1, 13), (13, 1, 14), (14, 1, 15), (15, 1, 16), (16, 1, 17), (17, 1, 18), (18, 1, 19), (19, 1, 20), (20, 1, 21), (21, 1, 22), (22, 1, 23), (23, 1, 24), (24, 1, 25), (25, 1, 26), (26, 1, 27), (27, 1, 28), (28, 1, 29), (29, 1, 30), (30, 1, 31), (31, 1, 32), (32, 1, 0), (0, 2, 3, 4, 5, 6, 7, 8, 9, 10, 11, 12, 13, 14, 15, 16, 17, 18, 19, 20, 21, 22, 23, 24, 25, 26, 27, 28, 29, 30, 31, 32)])
me_cone.use_remesh_preserve_volume = False
me_cone.use_remesh_preserve_attributes = False
me_cone.use_mirror_vertex_groups = False
me_cone.update()
me_plane = bpy.data.meshes.new('Plane')
me_plane.from_pydata([(-1.0, -1.0, 0.0), (1.0, -1.0, 0.0), (-1.0, 0.4633, 0.0), (1.0, 0.4633, 0.0), (-1.0, 1.0, 1.323), (1.0, 1.0, 1.323), (-1.0, 0.6291, 0.06475), (-1.0, 0.7788, 0.2527), (-1.0, 0.8975, 0.5454), (-1.0, 0.9737, 0.9142), (1.0, 0.9737, 0.9142), (1.0, 0.8975, 0.5454), (1.0, 0.7788, 0.2527), (1.0, 0.6291, 0.06475)], [], [(0, 1, 3, 2), (5, 4, 9, 10), (10, 9, 8, 11), (11, 8, 7, 12), (12, 7, 6, 13), (13, 6, 2, 3)])
me_plane.use_remesh_preserve_volume = False
me_plane.use_remesh_preserve_attributes = False
me_plane.use_mirror_vertex_groups = False
me_plane.update()
me_plane_001 = bpy.data.meshes.new('Plane.001')
me_plane_001.from_pydata([(-1.0, -0.5655, 0.3441), (1.0, -0.5655, 0.3441), (-1.0, 1.434, 0.3441), (1.0, 1.434, 0.3441)], [], [(0, 1, 3, 2)])
me_plane_001.materials.append(mat_light)
me_plane_001.use_remesh_preserve_volume = False
me_plane_001.use_remesh_preserve_attributes = False
me_plane_001.use_mirror_vertex_groups = False
me_plane_001.update()

# ---- curves / text
cu_outline = bpy.data.curves.new('OUTLINE', 'CURVE')
cu_outline.dimensions = '3D'
_sp = cu_outline.splines.new('BEZIER'); _sp.bezier_points.add(6)
_sp.bezier_points.foreach_set('co', [-0.2196, 0.02178, 0.03516, -1.055, 0.08526, 9.784e-09, -0.614, 0.6443, 0.0588, -0.4905, 0.7089, 0.0709, 0.3124, 0.9128, 0.1093, 0.08056, 0.2, 0.1093, 0.5, 0.2, 0.0])
_sp.bezier_points.foreach_set('handle_left', [0.05891, 0.0006243, 0.04687, -0.7767, 0.0641, 0.01172, -0.8234, 0.4708, 0.03524, -0.5317, 0.6874, 0.06686, -0.3932, 1.085, 0.0935, 0.1773, 0.4877, 0.1093, 0.3362, 0.2, 0.04267])
_sp.bezier_points.foreach_set('handle_right', [-0.4982, 0.04294, 0.02344, -0.9081, 0.2716, 0.0196, -0.5721, 0.679, 0.06351, -0.7264, 0.09045, 0.08369, 0.6425, 0.8323, 0.1167, 0.2204, 0.2, 0.07286, 0.6638, 0.2, -0.04267])
for _p, _l, _r in zip(_sp.bezier_points, ['VECTOR', 'VECTOR', 'AUTO', 'VECTOR', 'ALIGNED', 'FREE', 'AUTO'], ['VECTOR', 'VECTOR', 'AUTO', 'FREE', 'ALIGNED', 'VECTOR', 'AUTO']): _p.handle_left_type = _l; _p.handle_right_type = _r
_sp.order_u = 0
_sp.order_v = 0
_sp.resolution_u = 5
cu_outline.use_path = True
cu_outline.use_path_clamp = True
cu_outline.bevel_resolution = 0
cu_outline.resolution_u = 5
cu_outline.fill_mode = 'HALF'
cu_beziercircle = bpy.data.curves.new('BezierCircle', 'CURVE')
cu_beziercircle.dimensions = '3D'
_sp = cu_beziercircle.splines.new('BEZIER'); _sp.bezier_points.add(3)
_sp.bezier_points.foreach_set('co', [-0.5, 0.0, 0.0, 0.0, 0.5, 0.0, 0.5, 0.0, 0.0, 0.0, -0.5, 0.0])
_sp.bezier_points.foreach_set('handle_left', [-0.5, -0.2761, 0.0, -0.2761, 0.5, 0.0, 0.5, 0.2761, 0.0, 0.2761, -0.5, 0.0])
_sp.bezier_points.foreach_set('handle_right', [-0.5, 0.2761, 0.0, 0.2761, 0.5, 0.0, 0.5, -0.2761, 0.0, -0.2761, -0.5, 0.0])
for _p, _l, _r in zip(_sp.bezier_points, ['AUTO', 'AUTO', 'AUTO', 'AUTO'], ['AUTO', 'AUTO', 'AUTO', 'AUTO']): _p.handle_left_type = _l; _p.handle_right_type = _r
_sp.order_u = 0
_sp.order_v = 0
_sp.resolution_u = 8
_sp.use_cyclic_u = True
_sp.use_smooth = False
cu_beziercircle.use_path = True
cu_beziercircle.use_path_clamp = True
cu_beziercircle.bevel_mode = 'OBJECT'
cu_beziercircle.bevel_resolution = 0
cu_beziercircle.resolution_u = 8
cu_beziercircle.fill_mode = 'HALF'

# ---- objects
ob_lamp_base = bpy.data.objects.new('Lamp Base', me_cubeziercircle_000)
ob_cone = bpy.data.objects.new('Cone', me_cone)
ob_plane_001 = bpy.data.objects.new('Plane.001', me_plane)
ob_base_curve_outline = bpy.data.objects.new('Base Curve Outline', cu_outline)
ob_base_curve = bpy.data.objects.new('Base Curve', cu_beziercircle)
ob_plane = bpy.data.objects.new('Plane', me_plane_001)
ob_lamp = bpy.data.objects.new('Lamp', light_lamp)
ob_camera = bpy.data.objects.new('Camera', cam_camera)

# ---- transforms, parenting, visibility, modifiers, constraints
ob_lamp_base.location = (0.0, 0.0, 0.0)
ob_lamp_base.lineart.crease_threshold = 0.0
ob_cone.location = (0.0, 0.0, 1.0)
ob_cone.hide_viewport = True
ob_cone.hide_render = True
ob_cone.lineart.crease_threshold = 0.0
ob_plane_001.location = (0.0, 0.0, 0.0)
ob_plane_001.scale = (6.449, 6.449, 6.449)
ob_plane_001.hide_viewport = True
ob_plane_001.lineart.crease_threshold = 0.0
ob_base_curve_outline.location = (-2.414, 0.0, 0.0)
ob_base_curve_outline.rotation_euler = (1.571, 0.0, 0.0)
ob_base_curve_outline.lineart.crease_threshold = 0.0
ob_base_curve.location = (0.0, 0.0, 0.0)
ob_base_curve.hide_viewport = True
ob_base_curve.lineart.crease_threshold = 0.0
ob_plane.location = (-15.59, -9.206, 7.894)
ob_plane.rotation_euler = (0.901, -0.0, 0.0)
ob_plane.scale = (2.583, 2.583, 2.583)
ob_plane.hide_viewport = True
ob_plane.lineart.crease_threshold = 0.0
ob_lamp.location = (4.076, 1.005, 5.904)
ob_lamp.rotation_euler = (0.6503, 0.05522, 1.866)
ob_lamp.lock_rotations_4d = False
ob_lamp.empty_display_type = 'ARROWS'
ob_lamp.color = (0.0, 0.0, 0.0, 0.0)
ob_lamp.hide_viewport = True
ob_lamp.lineart.crease_threshold = 0.0
ob_camera.location = (7.481, -6.508, 5.344)
ob_camera.rotation_euler = (1.109, 0.0, 0.8149)
ob_camera.lock_rotations_4d = False
ob_camera.empty_display_type = 'ARROWS'
ob_camera.color = (0.0, 0.0, 0.0, 0.0)
ob_camera.display_type = 'WIRE'
ob_camera.lineart.crease_threshold = 0.0
cu_beziercircle.bevel_object = ob_base_curve_outline

# ---- collection membership
col_collection_1.objects.link(ob_lamp_base)
col_collection_1.objects.link(ob_cone)
col_collection_1.objects.link(ob_plane_001)
col_collection_1.objects.link(ob_base_curve_outline)
col_collection_1.objects.link(ob_base_curve)
col_collection_1.objects.link(ob_plane)
col_collection_1.objects.link(ob_lamp)
col_collection_1.objects.link(ob_camera)

# ---- scene / render settings (as saved in the file)
scene.camera = ob_camera
scene.frame_start = 1; scene.frame_end = 250; scene.frame_set(202)
scene.render.engine = 'CYCLES'
scene.render.resolution_percentage = 50
scene.render.dither_intensity = 0.0
scene.cycles.use_denoising = False
scene.cycles.samples = 128
scene.cycles.sampling_pattern = 'TABULATED_SOBOL'
scene.cycles.use_adaptive_sampling = False
scene.cycles.use_light_tree = False
scene.cycles.blur_glossy = 0.0
scene.cycles.sample_clamp_indirect = 0.0
scene.view_settings.view_transform = 'Standard'
bpy.context.view_layer.update()
